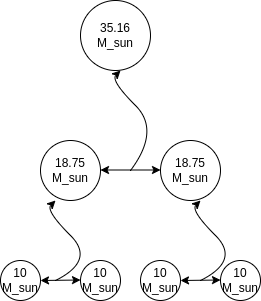

The diagram above was exported from draw.io. Its source (the exported page's mxGraphModel, read from the mxfile embedded in the PNG):
<mxGraphModel dx="862" dy="462" grid="1" gridSize="10" guides="1" tooltips="1" connect="1" arrows="1" fold="1" page="1" pageScale="1" pageWidth="1100" pageHeight="850" background="none" math="0" shadow="0">
  <root>
    <mxCell id="0" />
    <mxCell id="1" parent="0" />
    <mxCell id="weDCOjmLpfjMSYwhzA4V-4" value="&lt;span&gt;35.16 M_sun&lt;/span&gt;" style="ellipse;whiteSpace=wrap;html=1;aspect=fixed;" parent="1" vertex="1">
      <mxGeometry x="640" y="250" width="70" height="70" as="geometry" />
    </mxCell>
    <mxCell id="weDCOjmLpfjMSYwhzA4V-5" value="18.75 M_sun" style="ellipse;whiteSpace=wrap;html=1;aspect=fixed;" parent="1" vertex="1">
      <mxGeometry x="600" y="390" width="60" height="60" as="geometry" />
    </mxCell>
    <mxCell id="weDCOjmLpfjMSYwhzA4V-6" value="&lt;span&gt;18.75 M_sun&lt;/span&gt;" style="ellipse;whiteSpace=wrap;html=1;aspect=fixed;" parent="1" vertex="1">
      <mxGeometry x="720" y="390" width="60" height="60" as="geometry" />
    </mxCell>
    <mxCell id="weDCOjmLpfjMSYwhzA4V-7" value="10 M_sun" style="ellipse;whiteSpace=wrap;html=1;aspect=fixed;" parent="1" vertex="1">
      <mxGeometry x="560" y="510" width="40" height="40" as="geometry" />
    </mxCell>
    <mxCell id="weDCOjmLpfjMSYwhzA4V-8" value="&lt;span&gt;10 M_sun&lt;/span&gt;" style="ellipse;whiteSpace=wrap;html=1;aspect=fixed;" parent="1" vertex="1">
      <mxGeometry x="780" y="510" width="40" height="40" as="geometry" />
    </mxCell>
    <mxCell id="weDCOjmLpfjMSYwhzA4V-9" value="&lt;span&gt;10 M_sun&lt;/span&gt;" style="ellipse;whiteSpace=wrap;html=1;aspect=fixed;" parent="1" vertex="1">
      <mxGeometry x="640" y="510" width="40" height="40" as="geometry" />
    </mxCell>
    <mxCell id="weDCOjmLpfjMSYwhzA4V-10" value="&lt;span&gt;10 M_sun&lt;/span&gt;" style="ellipse;whiteSpace=wrap;html=1;aspect=fixed;" parent="1" vertex="1">
      <mxGeometry x="700" y="510" width="40" height="40" as="geometry" />
    </mxCell>
    <mxCell id="weDCOjmLpfjMSYwhzA4V-12" value="" style="curved=1;endArrow=classic;html=1;rounded=0;" parent="1" edge="1">
      <mxGeometry width="50" height="50" relative="1" as="geometry">
        <mxPoint x="615" y="530" as="sourcePoint" />
        <mxPoint x="615" y="450" as="targetPoint" />
        <Array as="points">
          <mxPoint x="655" y="510" />
          <mxPoint x="605" y="460" />
        </Array>
      </mxGeometry>
    </mxCell>
    <mxCell id="weDCOjmLpfjMSYwhzA4V-13" value="" style="endArrow=classic;startArrow=classic;html=1;rounded=0;" parent="1" edge="1">
      <mxGeometry width="50" height="50" relative="1" as="geometry">
        <mxPoint x="600" y="530" as="sourcePoint" />
        <mxPoint x="640" y="529.5" as="targetPoint" />
      </mxGeometry>
    </mxCell>
    <mxCell id="weDCOjmLpfjMSYwhzA4V-14" value="" style="curved=1;endArrow=classic;html=1;rounded=0;" parent="1" edge="1">
      <mxGeometry width="50" height="50" relative="1" as="geometry">
        <mxPoint x="760" y="530" as="sourcePoint" />
        <mxPoint x="760" y="450" as="targetPoint" />
        <Array as="points">
          <mxPoint x="800" y="510" />
          <mxPoint x="750" y="460" />
        </Array>
      </mxGeometry>
    </mxCell>
    <mxCell id="weDCOjmLpfjMSYwhzA4V-15" value="" style="endArrow=classic;startArrow=classic;html=1;rounded=0;" parent="1" edge="1">
      <mxGeometry width="50" height="50" relative="1" as="geometry">
        <mxPoint x="740" y="530" as="sourcePoint" />
        <mxPoint x="780" y="529.5" as="targetPoint" />
      </mxGeometry>
    </mxCell>
    <mxCell id="weDCOjmLpfjMSYwhzA4V-17" value="" style="curved=1;endArrow=classic;html=1;rounded=0;" parent="1" edge="1">
      <mxGeometry width="50" height="50" relative="1" as="geometry">
        <mxPoint x="690" y="420" as="sourcePoint" />
        <mxPoint x="680" y="320" as="targetPoint" />
        <Array as="points">
          <mxPoint x="720" y="380" />
          <mxPoint x="670" y="330" />
        </Array>
      </mxGeometry>
    </mxCell>
    <mxCell id="weDCOjmLpfjMSYwhzA4V-18" value="" style="endArrow=classic;startArrow=classic;html=1;rounded=0;" parent="1" edge="1">
      <mxGeometry width="50" height="50" relative="1" as="geometry">
        <mxPoint x="660" y="419.5" as="sourcePoint" />
        <mxPoint x="720" y="419.5" as="targetPoint" />
      </mxGeometry>
    </mxCell>
  </root>
</mxGraphModel>